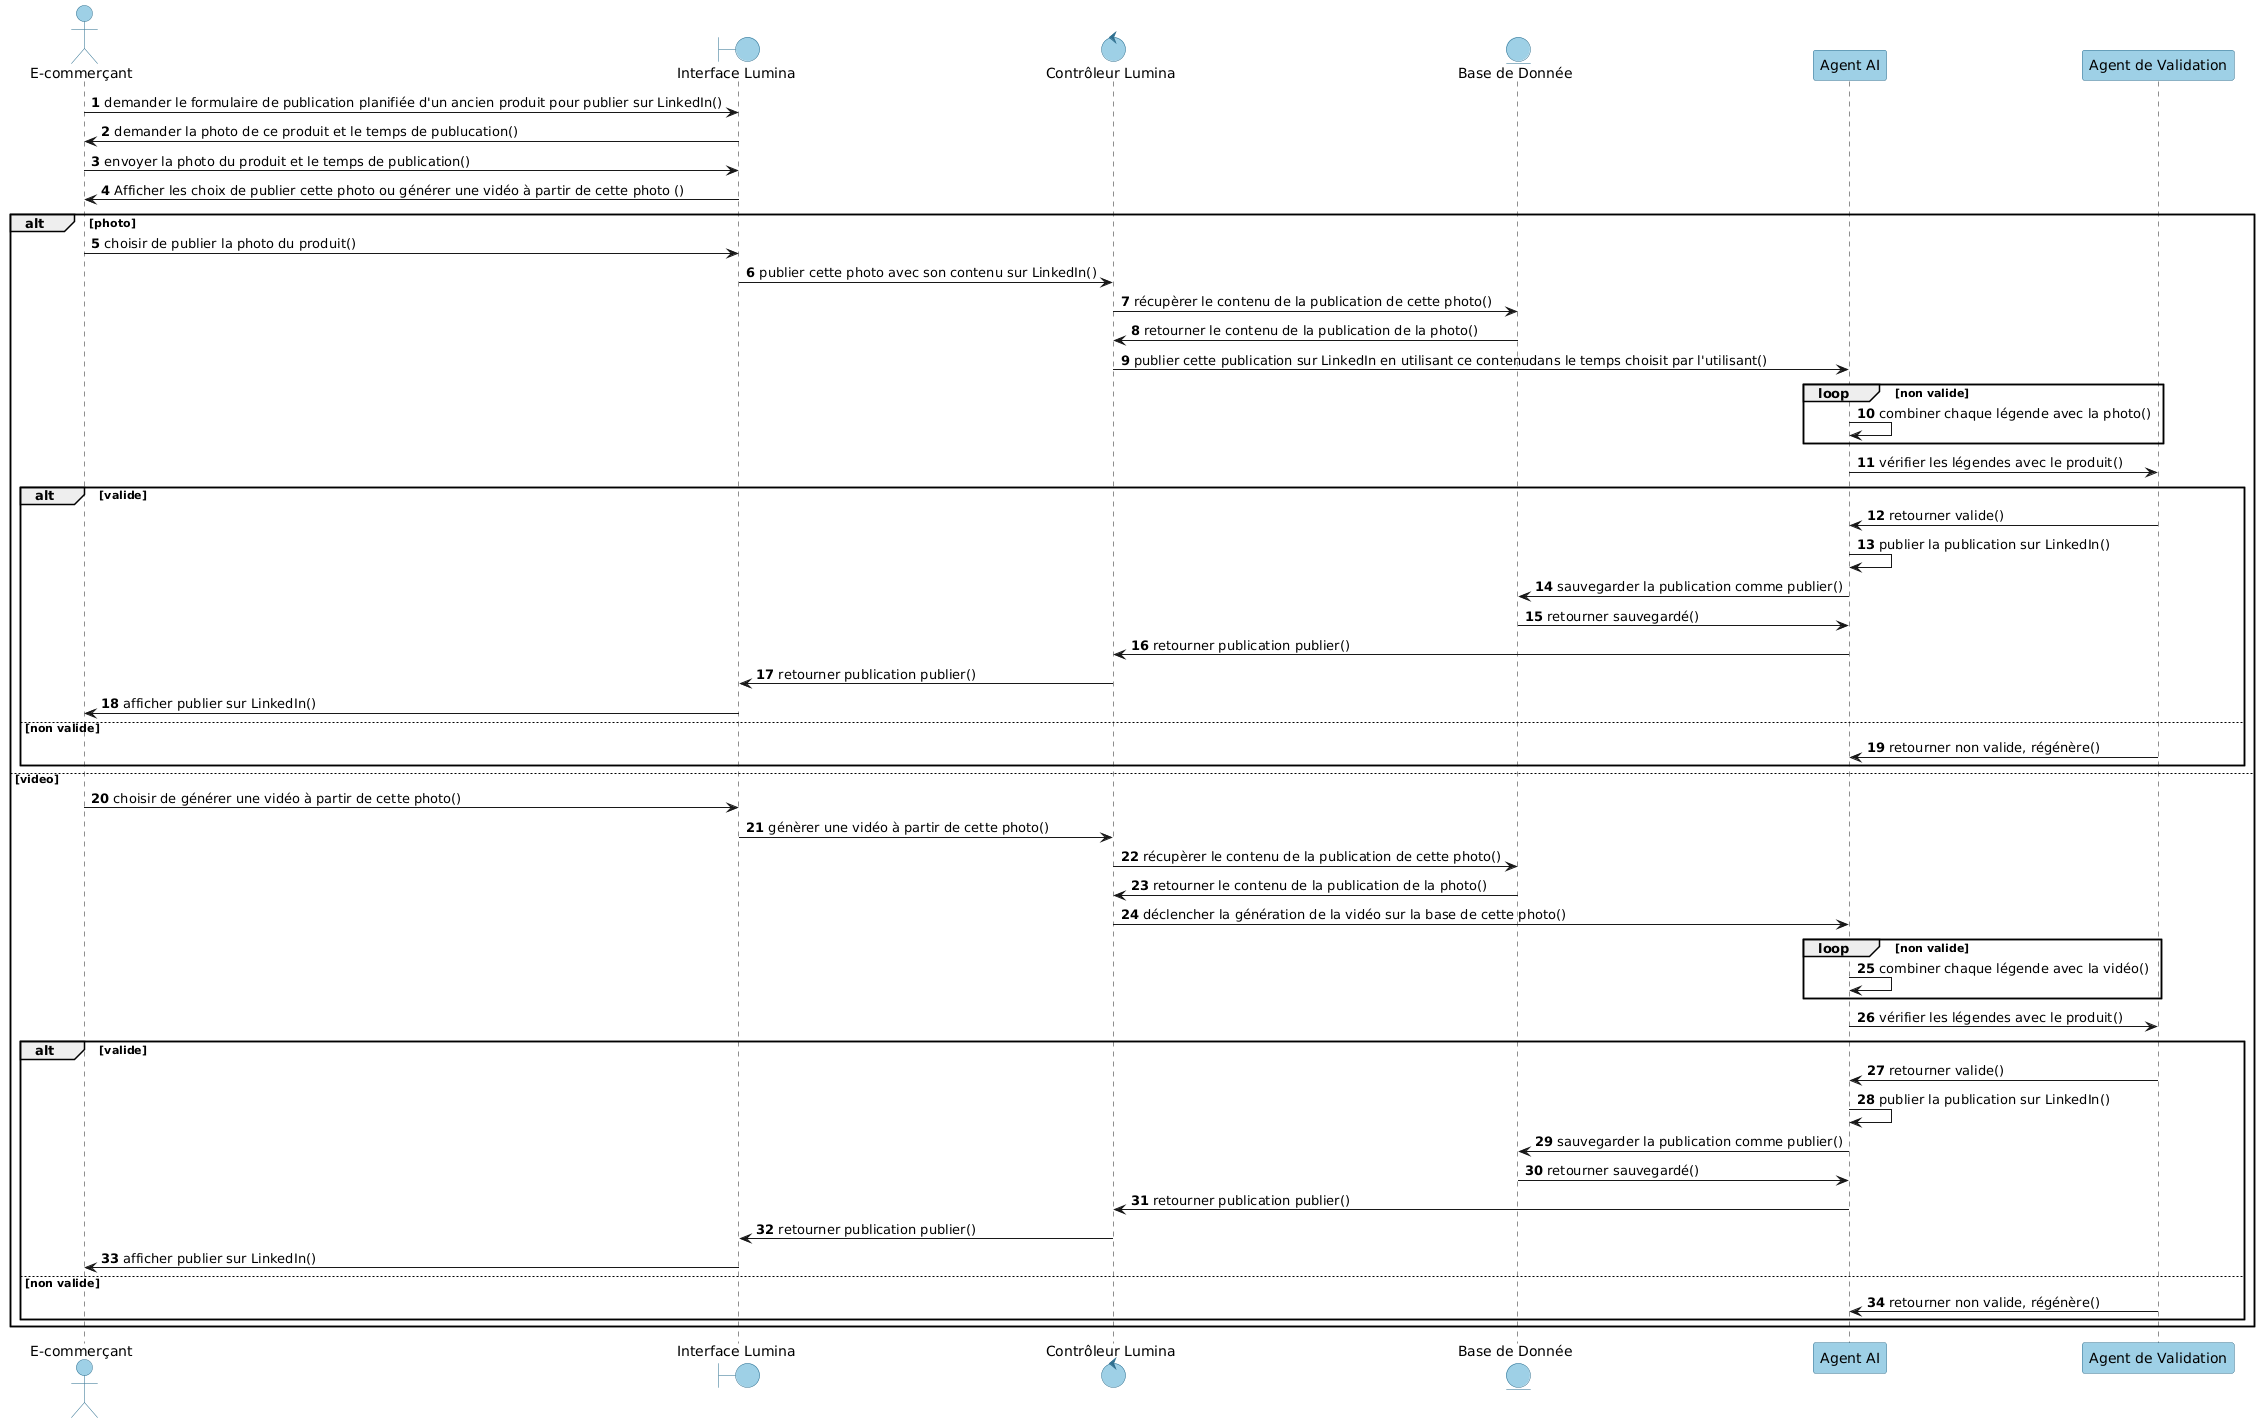

The diagram above was rendered by PlantUML. Its source (embedded in the PNG):
@startuml
autonumber
' === GLOBAL STYLE ===
skinparam backgroundColor white

skinparam participant {
    BackgroundColor #9ED0E6
    BorderColor #2F6F8F
    FontColor black
}

skinparam actor {
    BackgroundColor #9ED0E6
    BorderColor #2F6F8F
    FontColor black
}

skinparam entity {
    BackgroundColor #9ED0E6
    BorderColor #2F6F8F
    FontColor black
}

skinparam boundary {
    BackgroundColor #9ED0E6
    BorderColor #2F6F8F
    FontColor black
}
skinparam control {
    BackgroundColor #9ED0E6
    BorderColor #2F6F8F
    FontColor black
}
actor "E-commerçant" as User
boundary "Interface Lumina" as UI
control "Contrôleur Lumina" as Controller
Entity "Base de Donnée" as DB
participant "Agent AI" as AI
participant "Agent de Validation" as Validator
User -> UI :  demander le formulaire de publication planifiée d'un ancien produit pour publier sur LinkedIn()
UI -> User :  demander la photo de ce produit et le temps de publucation()
User -> UI :  envoyer la photo du produit et le temps de publication()
            UI ->User : Afficher les choix de publier cette photo ou générer une vidéo à partir de cette photo ()
            alt photo 
                User -> UI : choisir de publier la photo du produit()
                UI -> Controller : publier cette photo avec son contenu sur LinkedIn()
                Controller -> DB : récupèrer le contenu de la publication de cette photo()  
                DB -> Controller : retourner le contenu de la publication de la photo()
                Controller -> AI : publier cette publication sur LinkedIn en utilisant ce contenudans le temps choisit par l'utilisant() 
                loop non valide 
                    AI -> AI :combiner chaque légende avec la photo()
                end loop
                AI -> Validator :  vérifier les légendes avec le produit()
                alt valide
                    Validator -> AI : retourner valide()
                    AI -> AI :  publier la publication sur LinkedIn()
                    AI -> DB : sauvegarder la publication comme publier()
                    DB -> AI : retourner sauvegardé() 
                    AI -> Controller : retourner publication publier()
                    Controller -> UI : retourner publication publier()
                    UI  -> User : afficher publier sur LinkedIn()
                else non valide 
                    Validator -> AI : retourner non valide, régénère()
                end
            else video 
                User -> UI : choisir de générer une vidéo à partir de cette photo()
                UI -> Controller : génèrer une vidéo à partir de cette photo()
                Controller -> DB : récupèrer le contenu de la publication de cette photo()  
                DB -> Controller : retourner le contenu de la publication de la photo()
                Controller -> AI : déclencher la génération de la vidéo sur la base de cette photo()
                loop non valide 
                    AI -> AI :combiner chaque légende avec la vidéo()
                end loop
                AI -> Validator :  vérifier les légendes avec le produit()
                alt valide
                    Validator -> AI : retourner valide()
                    AI -> AI :  publier la publication sur LinkedIn()
                    AI -> DB : sauvegarder la publication comme publier()
                    DB -> AI : retourner sauvegardé() 
                    AI -> Controller : retourner publication publier()
                    Controller -> UI : retourner publication publier()
                    UI  -> User : afficher publier sur LinkedIn()
                else non valide 
                    Validator -> AI : retourner non valide, régénère()  
                end 
            end
@enduml